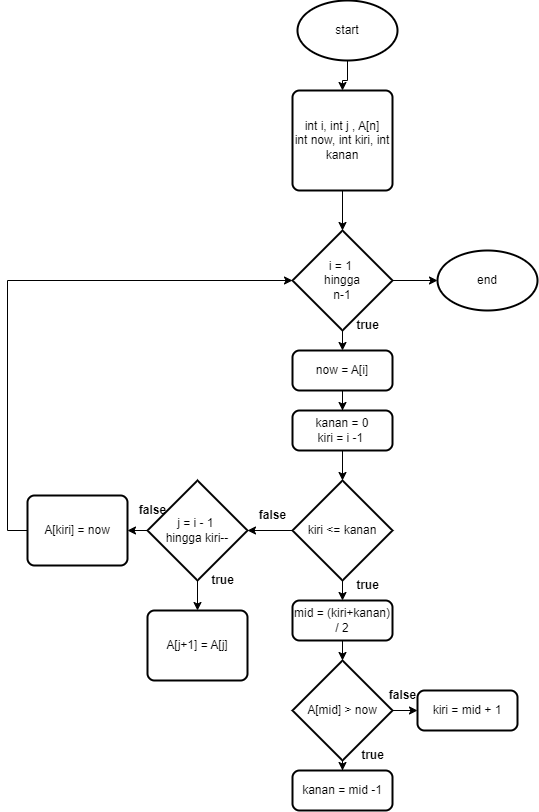

The diagram above was exported from draw.io. Its source (the exported page's mxGraphModel, read from the mxfile embedded in the PNG):
<mxGraphModel dx="1167" dy="688" grid="1" gridSize="10" guides="1" tooltips="1" connect="1" arrows="1" fold="1" page="1" pageScale="1" pageWidth="850" pageHeight="1100" math="0" shadow="0">
  <root>
    <mxCell id="0" />
    <mxCell id="1" parent="0" />
    <mxCell id="aiLAIIzan4W3MdmKfjQU-11" value="" style="edgeStyle=orthogonalEdgeStyle;rounded=0;orthogonalLoop=1;jettySize=auto;html=1;" edge="1" parent="1" source="aiLAIIzan4W3MdmKfjQU-1" target="aiLAIIzan4W3MdmKfjQU-2">
      <mxGeometry relative="1" as="geometry" />
    </mxCell>
    <mxCell id="aiLAIIzan4W3MdmKfjQU-1" value="start" style="strokeWidth=2;html=1;shape=mxgraph.flowchart.start_1;whiteSpace=wrap;" vertex="1" parent="1">
      <mxGeometry x="380" y="40" width="100" height="60" as="geometry" />
    </mxCell>
    <mxCell id="aiLAIIzan4W3MdmKfjQU-12" value="" style="edgeStyle=orthogonalEdgeStyle;rounded=0;orthogonalLoop=1;jettySize=auto;html=1;" edge="1" parent="1" source="aiLAIIzan4W3MdmKfjQU-2" target="aiLAIIzan4W3MdmKfjQU-3">
      <mxGeometry relative="1" as="geometry" />
    </mxCell>
    <mxCell id="aiLAIIzan4W3MdmKfjQU-2" value="int i, int j , A[n]&lt;br&gt;int now, int kiri, int kanan" style="rounded=1;whiteSpace=wrap;html=1;absoluteArcSize=1;arcSize=14;strokeWidth=2;" vertex="1" parent="1">
      <mxGeometry x="375" y="130" width="100" height="100" as="geometry" />
    </mxCell>
    <mxCell id="aiLAIIzan4W3MdmKfjQU-13" style="edgeStyle=orthogonalEdgeStyle;rounded=0;orthogonalLoop=1;jettySize=auto;html=1;exitX=0.5;exitY=1;exitDx=0;exitDy=0;exitPerimeter=0;entryX=0.5;entryY=0;entryDx=0;entryDy=0;" edge="1" parent="1" source="aiLAIIzan4W3MdmKfjQU-3" target="aiLAIIzan4W3MdmKfjQU-4">
      <mxGeometry relative="1" as="geometry" />
    </mxCell>
    <mxCell id="aiLAIIzan4W3MdmKfjQU-35" style="edgeStyle=orthogonalEdgeStyle;rounded=0;orthogonalLoop=1;jettySize=auto;html=1;exitX=1;exitY=0.5;exitDx=0;exitDy=0;exitPerimeter=0;entryX=0;entryY=0.5;entryDx=0;entryDy=0;entryPerimeter=0;" edge="1" parent="1" source="aiLAIIzan4W3MdmKfjQU-3" target="aiLAIIzan4W3MdmKfjQU-33">
      <mxGeometry relative="1" as="geometry" />
    </mxCell>
    <mxCell id="aiLAIIzan4W3MdmKfjQU-3" value="i = 1&amp;nbsp;&lt;br&gt;hingga&lt;br&gt;n-1" style="strokeWidth=2;html=1;shape=mxgraph.flowchart.decision;whiteSpace=wrap;" vertex="1" parent="1">
      <mxGeometry x="375" y="270" width="100" height="100" as="geometry" />
    </mxCell>
    <mxCell id="aiLAIIzan4W3MdmKfjQU-14" style="edgeStyle=orthogonalEdgeStyle;rounded=0;orthogonalLoop=1;jettySize=auto;html=1;exitX=0.5;exitY=1;exitDx=0;exitDy=0;" edge="1" parent="1" source="aiLAIIzan4W3MdmKfjQU-4" target="aiLAIIzan4W3MdmKfjQU-5">
      <mxGeometry relative="1" as="geometry" />
    </mxCell>
    <mxCell id="aiLAIIzan4W3MdmKfjQU-4" value="now = A[i]" style="rounded=1;whiteSpace=wrap;html=1;absoluteArcSize=1;arcSize=14;strokeWidth=2;" vertex="1" parent="1">
      <mxGeometry x="375" y="390" width="100" height="40" as="geometry" />
    </mxCell>
    <mxCell id="aiLAIIzan4W3MdmKfjQU-15" style="edgeStyle=orthogonalEdgeStyle;rounded=0;orthogonalLoop=1;jettySize=auto;html=1;exitX=0.5;exitY=1;exitDx=0;exitDy=0;entryX=0.5;entryY=0;entryDx=0;entryDy=0;entryPerimeter=0;" edge="1" parent="1" source="aiLAIIzan4W3MdmKfjQU-5" target="aiLAIIzan4W3MdmKfjQU-6">
      <mxGeometry relative="1" as="geometry" />
    </mxCell>
    <mxCell id="aiLAIIzan4W3MdmKfjQU-5" value="kanan = 0&lt;br&gt;kiri = i -1&amp;nbsp;" style="rounded=1;whiteSpace=wrap;html=1;absoluteArcSize=1;arcSize=14;strokeWidth=2;" vertex="1" parent="1">
      <mxGeometry x="375" y="450" width="100" height="40" as="geometry" />
    </mxCell>
    <mxCell id="aiLAIIzan4W3MdmKfjQU-16" style="edgeStyle=orthogonalEdgeStyle;rounded=0;orthogonalLoop=1;jettySize=auto;html=1;exitX=0.5;exitY=1;exitDx=0;exitDy=0;exitPerimeter=0;entryX=0.5;entryY=0;entryDx=0;entryDy=0;" edge="1" parent="1" source="aiLAIIzan4W3MdmKfjQU-6" target="aiLAIIzan4W3MdmKfjQU-7">
      <mxGeometry relative="1" as="geometry" />
    </mxCell>
    <mxCell id="aiLAIIzan4W3MdmKfjQU-21" style="edgeStyle=orthogonalEdgeStyle;rounded=0;orthogonalLoop=1;jettySize=auto;html=1;exitX=0;exitY=0.5;exitDx=0;exitDy=0;exitPerimeter=0;" edge="1" parent="1" source="aiLAIIzan4W3MdmKfjQU-6" target="aiLAIIzan4W3MdmKfjQU-20">
      <mxGeometry relative="1" as="geometry" />
    </mxCell>
    <mxCell id="aiLAIIzan4W3MdmKfjQU-6" value="kiri &amp;lt;= kanan" style="strokeWidth=2;html=1;shape=mxgraph.flowchart.decision;whiteSpace=wrap;" vertex="1" parent="1">
      <mxGeometry x="375" y="520" width="100" height="100" as="geometry" />
    </mxCell>
    <mxCell id="aiLAIIzan4W3MdmKfjQU-17" style="edgeStyle=orthogonalEdgeStyle;rounded=0;orthogonalLoop=1;jettySize=auto;html=1;exitX=0.5;exitY=1;exitDx=0;exitDy=0;entryX=0.5;entryY=0;entryDx=0;entryDy=0;entryPerimeter=0;" edge="1" parent="1" source="aiLAIIzan4W3MdmKfjQU-7" target="aiLAIIzan4W3MdmKfjQU-8">
      <mxGeometry relative="1" as="geometry" />
    </mxCell>
    <mxCell id="aiLAIIzan4W3MdmKfjQU-7" value="mid = (kiri+kanan) / 2" style="rounded=1;whiteSpace=wrap;html=1;absoluteArcSize=1;arcSize=14;strokeWidth=2;" vertex="1" parent="1">
      <mxGeometry x="375" y="640" width="100" height="40" as="geometry" />
    </mxCell>
    <mxCell id="aiLAIIzan4W3MdmKfjQU-18" style="edgeStyle=orthogonalEdgeStyle;rounded=0;orthogonalLoop=1;jettySize=auto;html=1;exitX=0.5;exitY=1;exitDx=0;exitDy=0;exitPerimeter=0;" edge="1" parent="1" source="aiLAIIzan4W3MdmKfjQU-8" target="aiLAIIzan4W3MdmKfjQU-9">
      <mxGeometry relative="1" as="geometry" />
    </mxCell>
    <mxCell id="aiLAIIzan4W3MdmKfjQU-19" style="edgeStyle=orthogonalEdgeStyle;rounded=0;orthogonalLoop=1;jettySize=auto;html=1;exitX=1;exitY=0.5;exitDx=0;exitDy=0;exitPerimeter=0;" edge="1" parent="1" source="aiLAIIzan4W3MdmKfjQU-8" target="aiLAIIzan4W3MdmKfjQU-10">
      <mxGeometry relative="1" as="geometry" />
    </mxCell>
    <mxCell id="aiLAIIzan4W3MdmKfjQU-8" value="A[mid] &amp;gt; now" style="strokeWidth=2;html=1;shape=mxgraph.flowchart.decision;whiteSpace=wrap;" vertex="1" parent="1">
      <mxGeometry x="375" y="700" width="100" height="100" as="geometry" />
    </mxCell>
    <mxCell id="aiLAIIzan4W3MdmKfjQU-9" value="kanan = mid -1" style="rounded=1;whiteSpace=wrap;html=1;absoluteArcSize=1;arcSize=14;strokeWidth=2;" vertex="1" parent="1">
      <mxGeometry x="375" y="810" width="100" height="40" as="geometry" />
    </mxCell>
    <mxCell id="aiLAIIzan4W3MdmKfjQU-10" value="kiri = mid + 1" style="rounded=1;whiteSpace=wrap;html=1;absoluteArcSize=1;arcSize=14;strokeWidth=2;" vertex="1" parent="1">
      <mxGeometry x="500" y="730" width="100" height="40" as="geometry" />
    </mxCell>
    <mxCell id="aiLAIIzan4W3MdmKfjQU-29" style="edgeStyle=orthogonalEdgeStyle;rounded=0;orthogonalLoop=1;jettySize=auto;html=1;exitX=0;exitY=0.5;exitDx=0;exitDy=0;exitPerimeter=0;entryX=1;entryY=0.5;entryDx=0;entryDy=0;" edge="1" parent="1" source="aiLAIIzan4W3MdmKfjQU-20" target="aiLAIIzan4W3MdmKfjQU-28">
      <mxGeometry relative="1" as="geometry" />
    </mxCell>
    <mxCell id="aiLAIIzan4W3MdmKfjQU-30" style="edgeStyle=orthogonalEdgeStyle;rounded=0;orthogonalLoop=1;jettySize=auto;html=1;exitX=0.5;exitY=1;exitDx=0;exitDy=0;exitPerimeter=0;" edge="1" parent="1" source="aiLAIIzan4W3MdmKfjQU-20" target="aiLAIIzan4W3MdmKfjQU-27">
      <mxGeometry relative="1" as="geometry" />
    </mxCell>
    <mxCell id="aiLAIIzan4W3MdmKfjQU-20" value="j = i - 1&amp;nbsp;&lt;br&gt;hingga kiri--" style="strokeWidth=2;html=1;shape=mxgraph.flowchart.decision;whiteSpace=wrap;" vertex="1" parent="1">
      <mxGeometry x="230" y="520" width="100" height="100" as="geometry" />
    </mxCell>
    <mxCell id="aiLAIIzan4W3MdmKfjQU-22" value="&lt;b&gt;true&lt;/b&gt;" style="text;html=1;align=center;verticalAlign=middle;resizable=0;points=[];autosize=1;strokeColor=none;fillColor=none;" vertex="1" parent="1">
      <mxGeometry x="425" y="610" width="50" height="30" as="geometry" />
    </mxCell>
    <mxCell id="aiLAIIzan4W3MdmKfjQU-23" value="&lt;b&gt;false&lt;/b&gt;" style="text;html=1;align=center;verticalAlign=middle;resizable=0;points=[];autosize=1;strokeColor=none;fillColor=none;" vertex="1" parent="1">
      <mxGeometry x="330" y="540" width="50" height="30" as="geometry" />
    </mxCell>
    <mxCell id="aiLAIIzan4W3MdmKfjQU-24" value="&lt;b&gt;true&lt;/b&gt;" style="text;html=1;align=center;verticalAlign=middle;resizable=0;points=[];autosize=1;strokeColor=none;fillColor=none;" vertex="1" parent="1">
      <mxGeometry x="425" y="350" width="50" height="30" as="geometry" />
    </mxCell>
    <mxCell id="aiLAIIzan4W3MdmKfjQU-25" value="&lt;b&gt;true&lt;/b&gt;" style="text;html=1;align=center;verticalAlign=middle;resizable=0;points=[];autosize=1;strokeColor=none;fillColor=none;" vertex="1" parent="1">
      <mxGeometry x="430" y="780" width="50" height="30" as="geometry" />
    </mxCell>
    <mxCell id="aiLAIIzan4W3MdmKfjQU-26" value="&lt;b&gt;false&lt;/b&gt;" style="text;html=1;align=center;verticalAlign=middle;resizable=0;points=[];autosize=1;strokeColor=none;fillColor=none;" vertex="1" parent="1">
      <mxGeometry x="460" y="720" width="50" height="30" as="geometry" />
    </mxCell>
    <mxCell id="aiLAIIzan4W3MdmKfjQU-27" value="A[j+1] = A[j]" style="rounded=1;whiteSpace=wrap;html=1;absoluteArcSize=1;arcSize=14;strokeWidth=2;" vertex="1" parent="1">
      <mxGeometry x="230" y="650" width="100" height="70" as="geometry" />
    </mxCell>
    <mxCell id="aiLAIIzan4W3MdmKfjQU-34" style="edgeStyle=orthogonalEdgeStyle;rounded=0;orthogonalLoop=1;jettySize=auto;html=1;entryX=0;entryY=0.5;entryDx=0;entryDy=0;entryPerimeter=0;" edge="1" parent="1" source="aiLAIIzan4W3MdmKfjQU-28" target="aiLAIIzan4W3MdmKfjQU-3">
      <mxGeometry relative="1" as="geometry">
        <Array as="points">
          <mxPoint x="90" y="570" />
          <mxPoint x="90" y="320" />
        </Array>
      </mxGeometry>
    </mxCell>
    <mxCell id="aiLAIIzan4W3MdmKfjQU-28" value="A[kiri] = now" style="rounded=1;whiteSpace=wrap;html=1;absoluteArcSize=1;arcSize=14;strokeWidth=2;" vertex="1" parent="1">
      <mxGeometry x="110" y="535" width="100" height="70" as="geometry" />
    </mxCell>
    <mxCell id="aiLAIIzan4W3MdmKfjQU-31" value="&lt;b&gt;true&lt;/b&gt;" style="text;html=1;align=center;verticalAlign=middle;resizable=0;points=[];autosize=1;strokeColor=none;fillColor=none;" vertex="1" parent="1">
      <mxGeometry x="280" y="605" width="50" height="30" as="geometry" />
    </mxCell>
    <mxCell id="aiLAIIzan4W3MdmKfjQU-32" value="&lt;b&gt;false&lt;/b&gt;" style="text;html=1;align=center;verticalAlign=middle;resizable=0;points=[];autosize=1;strokeColor=none;fillColor=none;" vertex="1" parent="1">
      <mxGeometry x="210" y="535" width="50" height="30" as="geometry" />
    </mxCell>
    <mxCell id="aiLAIIzan4W3MdmKfjQU-33" value="end" style="strokeWidth=2;html=1;shape=mxgraph.flowchart.start_1;whiteSpace=wrap;" vertex="1" parent="1">
      <mxGeometry x="520" y="290" width="100" height="60" as="geometry" />
    </mxCell>
  </root>
</mxGraphModel>